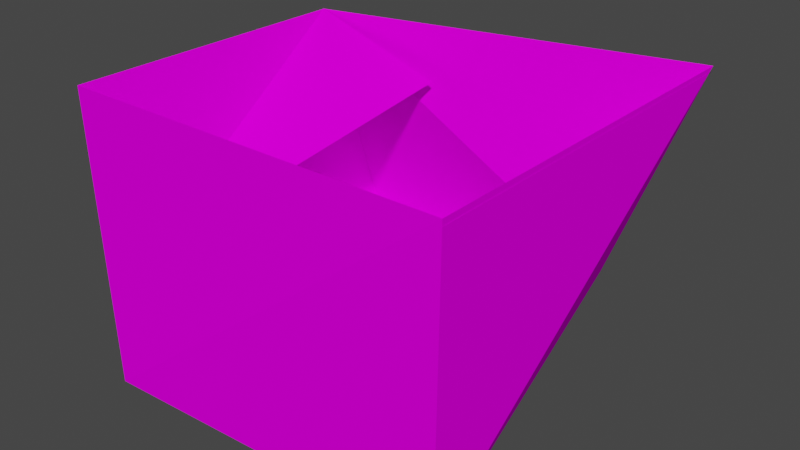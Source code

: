 # Source: bedn_s1_c1.blend  (saved by Blender 2.82.7; exported with 4.5.12 LTS)
import bpy
from mathutils import Matrix  # noqa: F401  (used for matrix-valued properties, if any)

bpy.ops.wm.read_factory_settings(use_empty=True)
scene = bpy.context.scene
scene.name = 'Scene'

# ---- collections
col_collection = bpy.data.collections.new('Collection'); scene.collection.children.link(col_collection)

# ---- images (referenced by path relative to the original .blend; pixels are not part of the script)
import os
ASSET_DIR = os.environ.get("B2B_ASSET_DIR", "")  # directory of the original .blend (textures are referenced by path, not embedded)
HERE = os.path.dirname(os.path.abspath(__file__))  # packed textures are extracted next to this script under _unpacked/

def load_image(name, relpath, width, height, colorspace="sRGB"):
    """Load a texture the original file referenced (path relative to the .blend, or extracted next to this script)."""
    p = next((c for c in (os.path.join(HERE, relpath), os.path.join(ASSET_DIR, relpath)) if relpath and os.path.exists(c)), "")
    if p:
        img = bpy.data.images.load(p, check_existing=True)
        img.name = name
    else:  # same state as the original file: an image datablock whose file is absent (Cycles renders it pink)
        img = bpy.data.images.new(name, width, height)
        img.source = "FILE"
        img.filepath = "//" + (relpath or name)
    img.colorspace_settings.name = colorspace
    return img
img_0vin07_bmp = load_image('0vin07.bmp', '0vin07.bmp', 1024, 1024, 'sRGB')

# ---- materials (node trees are filled in below, after node groups)
mat_0vin07_bmp = bpy.data.materials.new('0vin07.bmp')
mat_0vin07_bmp.use_transparent_shadow = False

# ---- material node trees
mat_0vin07_bmp.use_nodes = True; mat_0vin07_bmp.node_tree.nodes.clear()
_N = mat_0vin07_bmp.node_tree.nodes; _L = mat_0vin07_bmp.node_tree.links
n0 = _N.new('ShaderNodeOutputMaterial'); n0.name = 'Material Output'; n0.location = (300, 300)
n1 = _N.new('ShaderNodeBsdfPrincipled'); n1.name = 'Principled BSDF'; n1.location = (10, 300)
n1.distribution = 'GGX'
n1.subsurface_method = 'BURLEY'
n1.inputs[2].default_value = 0.0
n1.inputs[3].default_value = 1.45
n1.inputs[13].default_value = 0.0
n1.inputs[27].default_value = (0.0, 0.0, 0.0, 1.0)
n1.inputs[28].default_value = 1.0
n2 = _N.new('ShaderNodeTexImage'); n2.name = 'Image Texture'; n2.location = (0, 0)
n2.image = img_0vin07_bmp
_L.new(n1.outputs[0], n0.inputs[0])
_L.new(n2.outputs[0], n1.inputs[0])
n0.is_active_output = True

# ---- world
world_world = bpy.data.worlds.new('World'); scene.world = world_world
world_world.use_nodes = True; world_world.node_tree.nodes.clear()
_N = world_world.node_tree.nodes; _L = world_world.node_tree.links
n0 = _N.new('ShaderNodeOutputWorld'); n0.name = 'World Output'; n0.location = (300, 300)
n1 = _N.new('ShaderNodeBackground'); n1.name = 'Background'; n1.location = (10, 300)
n1.inputs[0].default_value = (0.05088, 0.05088, 0.05088, 1.0)
_L.new(n1.outputs[0], n0.inputs[0])
n0.is_active_output = True
world_world.color = (0.05088, 0.05088, 0.05088)
world_world.use_sun_shadow = False
world_world.sun_shadow_jitter_overblur = 0.0

# ---- meshes
me_bedna_02 = bpy.data.meshes.new('bedna 02')
me_bedna_02.from_pydata([(-0.225, -0.25, -0.2236), (0.235, -0.23, -0.2236), (-0.2519, 0.252, -0.1687), (0.1656, 0.1927, -0.1012), (-0.2425, -0.2475, 0.2237), (0.2525, -0.2475, 0.2237), (-0.2353, 0.1292, 0.2257), (0.2525, 0.2475, 0.2237), (-0.22, -0.245, -0.22), (-0.2469, 0.247, -0.1651), (0.1606, 0.1877, -0.09763), (0.23, -0.225, -0.22), (-0.225, -0.25, -0.2236), (0.235, -0.23, -0.2236), (-0.225, -0.25, -0.2236), (0.235, -0.23, -0.2236), (0.1656, 0.1927, -0.1012), (0.2525, -0.2475, 0.2237), (0.235, -0.23, -0.2236), (0.1656, 0.1927, -0.1012), (-0.2519, 0.252, -0.1687), (0.2525, 0.2475, 0.2237), (0.1656, 0.1927, -0.1012), (-0.2519, 0.252, -0.1687), (-0.225, -0.25, -0.2236), (-0.2425, -0.2475, 0.2237), (-0.2425, -0.2475, 0.2237), (-0.2353, 0.1292, 0.2257), (-0.2519, 0.252, -0.1687), (0.23, -0.225, -0.22), (-0.22, -0.245, -0.22), (-0.22, -0.245, -0.22), (0.1606, 0.1877, -0.09763), (0.23, -0.225, -0.22), (0.2525, -0.2475, 0.2237), (0.23, -0.225, -0.22), (-0.2469, 0.247, -0.1651), (0.1606, 0.1877, -0.09763), (0.2525, 0.2475, 0.2237), (0.1606, 0.1877, -0.09763), (-0.22, -0.245, -0.22), (-0.2469, 0.247, -0.1651), (-0.2425, -0.2475, 0.2237), (-0.2353, 0.1292, 0.2257), (-0.2425, -0.2475, 0.2237), (-0.2469, 0.247, -0.1651), (-0.2425, -0.2475, 0.2167), (-0.2353, 0.1292, 0.2162), (-0.2425, -0.2475, 0.2236), (-0.2353, 0.1292, 0.2257), (-0.1882, -0.2325, -0.01806), (-0.06587, 0.1426, 0.1477), (-0.06587, 0.1426, 0.1477), (-0.1882, -0.2325, -0.01806), (-0.1882, -0.2325, -0.01806), (0.2525, 0.2475, 0.2167), (0.2525, -0.2475, 0.2141), (0.2525, 0.2475, 0.2236), (0.2525, -0.2475, 0.2237), (0.1387, 0.1845, 0.04365), (0.1954, -0.2174, 0.001671), (0.1954, -0.2174, 0.001671), (0.1387, 0.1845, 0.04365), (0.1387, 0.1845, 0.04365), (-0.225, -0.25, -0.2236), (0.1656, 0.1927, -0.1012), (-0.2425, -0.2475, 0.2237), (0.2525, -0.2475, 0.2237), (0.2525, -0.2475, 0.2237), (0.2525, -0.2475, 0.2237), (-0.2353, 0.1292, 0.2257), (-0.2353, 0.1292, 0.2257), (-0.2353, 0.1292, 0.2257), (0.2525, 0.2475, 0.2237), (0.2525, 0.2475, 0.2237), (0.2525, 0.2475, 0.2237), (-0.22, -0.245, -0.22), (0.1606, 0.1877, -0.09763), (-0.2353, 0.1292, 0.2162), (-0.2353, 0.1292, 0.2257), (-0.1882, -0.2325, -0.01806), (0.2525, -0.2475, 0.2141), (0.2525, -0.2475, 0.2237), (0.1387, 0.1845, 0.04365)], [], [(0, 2, 3), (65, 1, 64), (12, 13, 5), (67, 4, 14), (15, 16, 7), (73, 17, 18), (19, 20, 6), (70, 21, 22), (23, 24, 25), (26, 27, 28), (9, 8, 10), (11, 77, 76), (29, 30, 68), (66, 69, 31), (32, 33, 74), (34, 75, 35), (36, 37, 71), (38, 72, 39), (40, 41, 42), (43, 44, 45), (50, 46, 47), (78, 51, 80), (52, 49, 53), (48, 54, 79), (59, 55, 56), (81, 60, 83), (61, 58, 62), (57, 63, 82)])
me_bedna_02.polygons.foreach_set('use_smooth', [True] * 28)
_uv = me_bedna_02.uv_layers.new(name='UVMap')
_uv.uv.foreach_set('vector', [0.0314, -0.403, 0.006072, -0.007961, 0.4367, -0.02376, 0.4367, -0.02376, 0.4198, -0.3872, 0.0314, -0.403, 0.4597, -0.9995, 0.9603, -0.9995, 0.9794, -0.6063, 0.9794, -0.6063, 0.4407, -0.6063, 0.4597, -0.9995, 0.4471, -0.9961, 0.9804, -0.9961, 1.001, -0.5838, 1.001, -0.5838, 0.4268, -0.5838, 0.4471, -0.9961, 0.4448, -0.9923, 0.9943, -0.9923, 0.9808, -0.5991, 0.9808, -0.5991, 0.4475, -0.5991, 0.4448, -0.9923, 0.4239, -0.9961, 1.004, -0.9961, 1.001, -0.5838, 1.001, -0.5838, 0.4268, -0.5838, 0.4239, -0.9961, 0.01029, -0.01191, 0.03562, -0.3991, 0.4325, -0.02771, 0.4156, -0.3833, 0.4325, -0.02771, 0.03562, -0.3991, 0.9549, -0.995, 0.4652, -0.995, 0.9794, -0.6063, 0.4407, -0.6063, 0.9794, -0.6063, 0.4652, -0.995, 0.9746, -0.9915, 0.4529, -0.9915, 1.001, -0.5838, 0.4268, -0.5838, 1.001, -0.5838, 0.4529, -0.9915, 0.9889, -0.9878, 0.4502, -0.9878, 0.9808, -0.5991, 0.4475, -0.5991, 0.9808, -0.5991, 0.4502, -0.9878, 0.9977, -0.9915, 0.4297, -0.9915, 1.001, -0.5838, 0.4268, -0.5838, 1.001, -0.5838, 0.4297, -0.9915, 0.4585, -0.6029, 0.4476, -0.4249, 0.9906, -0.4249, 0.9906, -0.4249, 0.98, -0.6029, 0.4585, -0.6029, 0.98, -0.6029, 0.9906, -0.4249, 0.4585, -0.6029, 0.4476, -0.4249, 0.4585, -0.6029, 0.9906, -0.4249, 0.4249, -0.9769, 0.4333, -0.7853, 0.0118, -0.7853, 0.0118, -0.7853, 0.02005, -0.9465, 0.4249, -0.9769, 0.02005, -0.9465, 0.0118, -0.7853, 0.4249, -0.9769, 0.4333, -0.7853, 0.4249, -0.9769, 0.0118, -0.7853])
me_bedna_02.materials.append(mat_0vin07_bmp)
me_bedna_02.use_remesh_fix_poles = True
me_bedna_02.use_remesh_preserve_attributes = False
me_bedna_02.use_mirror_vertex_groups = False
me_bedna_02.update()

# ---- objects
ob_bedna_02 = bpy.data.objects.new('bedna 02', me_bedna_02)

# ---- transforms, parenting, visibility, modifiers, constraints
ob_bedna_02.location = (-0.005, 7.451e-09, 0.1878)
ob_bedna_02.scale = (1.0, 1.0, 0.8369)
ob_bedna_02.lineart.crease_threshold = 0.0

# ---- collection membership
col_collection.objects.link(ob_bedna_02)

# ---- scene / render settings (as saved in the file)
scene.frame_start = 1; scene.frame_end = 250; scene.frame_set(1)
scene.render.engine = 'BLENDER_EEVEE_NEXT'
scene.cycles.use_denoising = False
scene.cycles.samples = 128
scene.cycles.sampling_pattern = 'TABULATED_SOBOL'
scene.cycles.use_adaptive_sampling = False
scene.cycles.use_light_tree = False
scene.view_settings.view_transform = 'Filmic'
bpy.context.view_layer.update()

# ---- added for rendering (the .blend has no active camera and no usable light): camera, sun
cam_auto = bpy.data.cameras.new('AutoCamera')
cam_auto.lens = 50.0
cam_auto.sensor_width = 36.0
cam_auto.clip_end = 1000.0
ob_auto_camera = bpy.data.objects.new('AutoCamera', cam_auto)
scene.collection.objects.link(ob_auto_camera)
ob_auto_camera.location = (0.740021, -0.892683, 0.784418)
ob_auto_camera.rotation_euler = (1.09748, -7.21219e-08, 0.694738)
scene.camera = ob_auto_camera
light_auto_sun = bpy.data.lights.new('AutoSun', 'SUN')
light_auto_sun.energy = 3.0
light_auto_sun.angle = 0.0523599
ob_auto_sun = bpy.data.objects.new('AutoSun', light_auto_sun)
scene.collection.objects.link(ob_auto_sun)
ob_auto_sun.rotation_euler = (0.872665, 0.174533, 0.523599)
bpy.context.view_layer.update()
